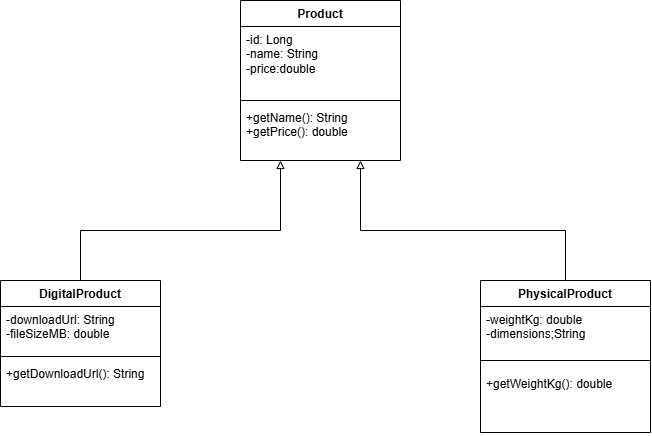

The diagram above was exported from draw.io. Its source (the exported page's mxGraphModel, read from the mxfile embedded in the PNG):
<mxGraphModel dx="1782" dy="1021" grid="1" gridSize="10" guides="1" tooltips="1" connect="1" arrows="1" fold="1" page="1" pageScale="1" pageWidth="850" pageHeight="1100" math="0" shadow="0">
  <root>
    <mxCell id="0" />
    <mxCell id="1" parent="0" />
    <mxCell id="vaGWWEHg-cI9bQcP4XBu-8" parent="1" style="swimlane;fontStyle=1;align=center;verticalAlign=top;childLayout=stackLayout;horizontal=1;startSize=26;horizontalStack=0;resizeParent=1;resizeParentMax=0;resizeLast=0;collapsible=1;marginBottom=0;whiteSpace=wrap;html=1;" value="Product" vertex="1">
      <mxGeometry height="160" width="160" x="320" y="40" as="geometry" />
    </mxCell>
    <mxCell id="vaGWWEHg-cI9bQcP4XBu-9" parent="vaGWWEHg-cI9bQcP4XBu-8" style="text;strokeColor=none;fillColor=none;align=left;verticalAlign=top;spacingLeft=4;spacingRight=4;overflow=hidden;rotatable=0;points=[[0,0.5],[1,0.5]];portConstraint=eastwest;whiteSpace=wrap;html=1;" value="-id: Long&lt;div&gt;-name: String&lt;/div&gt;&lt;div&gt;-price:double&lt;/div&gt;" vertex="1">
      <mxGeometry height="70" width="160" y="26" as="geometry" />
    </mxCell>
    <mxCell id="vaGWWEHg-cI9bQcP4XBu-10" parent="vaGWWEHg-cI9bQcP4XBu-8" style="line;strokeWidth=1;fillColor=none;align=left;verticalAlign=middle;spacingTop=-1;spacingLeft=3;spacingRight=3;rotatable=0;labelPosition=right;points=[];portConstraint=eastwest;strokeColor=inherit;" value="" vertex="1">
      <mxGeometry height="8" width="160" y="96" as="geometry" />
    </mxCell>
    <mxCell id="vaGWWEHg-cI9bQcP4XBu-11" parent="vaGWWEHg-cI9bQcP4XBu-8" style="text;strokeColor=none;fillColor=none;align=left;verticalAlign=top;spacingLeft=4;spacingRight=4;overflow=hidden;rotatable=0;points=[[0,0.5],[1,0.5]];portConstraint=eastwest;whiteSpace=wrap;html=1;" value="+getName(): String&lt;div&gt;+getPrice(): double&lt;/div&gt;&lt;div&gt;&lt;br&gt;&lt;/div&gt;" vertex="1">
      <mxGeometry height="56" width="160" y="104" as="geometry" />
    </mxCell>
    <mxCell id="vaGWWEHg-cI9bQcP4XBu-12" parent="1" style="swimlane;fontStyle=1;align=center;verticalAlign=top;childLayout=stackLayout;horizontal=1;startSize=26;horizontalStack=0;resizeParent=1;resizeParentMax=0;resizeLast=0;collapsible=1;marginBottom=0;whiteSpace=wrap;html=1;" value="DigitalProduct" vertex="1">
      <mxGeometry height="126" width="160" x="80" y="320" as="geometry" />
    </mxCell>
    <mxCell id="vaGWWEHg-cI9bQcP4XBu-13" parent="vaGWWEHg-cI9bQcP4XBu-12" style="text;strokeColor=none;fillColor=none;align=left;verticalAlign=top;spacingLeft=4;spacingRight=4;overflow=hidden;rotatable=0;points=[[0,0.5],[1,0.5]];portConstraint=eastwest;whiteSpace=wrap;html=1;" value="-downloadUrl: String&lt;div&gt;-fileSizeMB: double&lt;/div&gt;" vertex="1">
      <mxGeometry height="46" width="160" y="26" as="geometry" />
    </mxCell>
    <mxCell id="vaGWWEHg-cI9bQcP4XBu-14" parent="vaGWWEHg-cI9bQcP4XBu-12" style="line;strokeWidth=1;fillColor=none;align=left;verticalAlign=middle;spacingTop=-1;spacingLeft=3;spacingRight=3;rotatable=0;labelPosition=right;points=[];portConstraint=eastwest;strokeColor=inherit;" value="" vertex="1">
      <mxGeometry height="8" width="160" y="72" as="geometry" />
    </mxCell>
    <mxCell id="vaGWWEHg-cI9bQcP4XBu-15" parent="vaGWWEHg-cI9bQcP4XBu-12" style="text;strokeColor=none;fillColor=none;align=left;verticalAlign=top;spacingLeft=4;spacingRight=4;overflow=hidden;rotatable=0;points=[[0,0.5],[1,0.5]];portConstraint=eastwest;whiteSpace=wrap;html=1;" value="+getDownloadUrl(): String&lt;div&gt;&lt;br&gt;&lt;/div&gt;" vertex="1">
      <mxGeometry height="46" width="160" y="80" as="geometry" />
    </mxCell>
    <mxCell id="vaGWWEHg-cI9bQcP4XBu-23" edge="1" parent="1" source="vaGWWEHg-cI9bQcP4XBu-16" style="edgeStyle=orthogonalEdgeStyle;rounded=0;orthogonalLoop=1;jettySize=auto;html=1;endArrow=block;endFill=0;entryX=0.75;entryY=1;entryDx=0;entryDy=0;" target="vaGWWEHg-cI9bQcP4XBu-8">
      <mxGeometry relative="1" x="-0.4712" as="geometry">
        <Array as="points">
          <mxPoint x="645" y="270" />
          <mxPoint x="440" y="270" />
        </Array>
        <mxPoint x="440" y="240" as="targetPoint" />
      </mxGeometry>
    </mxCell>
    <mxCell id="vaGWWEHg-cI9bQcP4XBu-16" parent="1" style="swimlane;fontStyle=1;align=center;verticalAlign=top;childLayout=stackLayout;horizontal=1;startSize=26;horizontalStack=0;resizeParent=1;resizeParentMax=0;resizeLast=0;collapsible=1;marginBottom=0;whiteSpace=wrap;html=1;" value="PhysicalProduct" vertex="1">
      <mxGeometry height="152" width="170" x="560" y="320" as="geometry" />
    </mxCell>
    <mxCell id="vaGWWEHg-cI9bQcP4XBu-17" parent="vaGWWEHg-cI9bQcP4XBu-16" style="text;strokeColor=none;fillColor=none;align=left;verticalAlign=top;spacingLeft=4;spacingRight=4;overflow=hidden;rotatable=0;points=[[0,0.5],[1,0.5]];portConstraint=eastwest;whiteSpace=wrap;html=1;" value="-weightKg: double&lt;div&gt;-dimensions;String&lt;/div&gt;" vertex="1">
      <mxGeometry height="44" width="170" y="26" as="geometry" />
    </mxCell>
    <mxCell id="vaGWWEHg-cI9bQcP4XBu-18" parent="vaGWWEHg-cI9bQcP4XBu-16" style="line;strokeWidth=1;fillColor=none;align=left;verticalAlign=middle;spacingTop=-1;spacingLeft=3;spacingRight=3;rotatable=0;labelPosition=right;points=[];portConstraint=eastwest;strokeColor=inherit;" value="" vertex="1">
      <mxGeometry height="20" width="170" y="70" as="geometry" />
    </mxCell>
    <mxCell id="vaGWWEHg-cI9bQcP4XBu-19" parent="vaGWWEHg-cI9bQcP4XBu-16" style="text;strokeColor=none;fillColor=none;align=left;verticalAlign=top;spacingLeft=4;spacingRight=4;overflow=hidden;rotatable=0;points=[[0,0.5],[1,0.5]];portConstraint=eastwest;whiteSpace=wrap;html=1;" value="+getWeightKg(): double" vertex="1">
      <mxGeometry height="62" width="170" y="90" as="geometry" />
    </mxCell>
    <mxCell id="vaGWWEHg-cI9bQcP4XBu-22" edge="1" parent="1" source="vaGWWEHg-cI9bQcP4XBu-12" style="edgeStyle=orthogonalEdgeStyle;rounded=0;orthogonalLoop=1;jettySize=auto;html=1;endArrow=block;endFill=0;" target="vaGWWEHg-cI9bQcP4XBu-11">
      <mxGeometry relative="1" x="0.0759" as="geometry">
        <Array as="points">
          <mxPoint x="160" y="270" />
          <mxPoint x="360" y="270" />
        </Array>
        <mxPoint x="390" y="310" as="targetPoint" />
      </mxGeometry>
    </mxCell>
  </root>
</mxGraphModel>